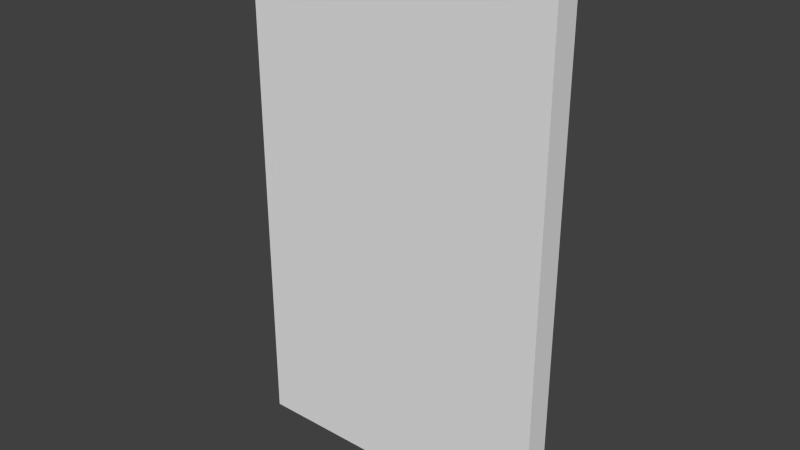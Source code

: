 # Source: SilverLight.blend  (saved by Blender 2.76.0; exported with 4.5.12 LTS)
import bpy
from mathutils import Matrix  # noqa: F401  (used for matrix-valued properties, if any)

bpy.ops.wm.read_factory_settings(use_empty=True)
scene = bpy.context.scene
scene.name = 'Scene'

# ---- collections
col_collection_1 = bpy.data.collections.new('Collection 1'); scene.collection.children.link(col_collection_1)

# ---- world
world_world = bpy.data.worlds.new('World'); scene.world = world_world
world_world.color = (0.05088, 0.05088, 0.05088)
world_world.use_sun_shadow = False
world_world.sun_shadow_jitter_overblur = 0.0
world_world.cycles.sampling_method = 'MANUAL'
world_world.cycles.sample_map_resolution = 256

# ---- meshes
me_cube_009 = bpy.data.meshes.new('Cube.009')
me_cube_009.from_pydata([(-0.8907, 0.4, 0.3093), (-0.8907, 0.4, 3.691), (-0.8907, 0.6, 0.3093), (-0.8907, 0.6, 3.691), (0.8907, 0.4, 0.3093), (0.8907, 0.4, 3.691), (0.8907, 0.6, 0.3093), (0.8907, 0.6, 3.691), (-1.2, 0.4, 0.0), (-1.2, 0.4, 4.0), (-1.2, 0.6, 4.0), (-1.2, 0.6, 0.0), (1.2, 0.6, 4.0), (1.2, 0.6, 0.0), (1.2, 0.4, 4.0), (1.2, 0.4, 0.0)], [], [(9, 10, 11, 8), (3, 7, 6, 2), (12, 14, 15, 13), (5, 1, 0, 4), (8, 11, 13, 15), (14, 12, 10, 9), (0, 1, 9, 8), (3, 2, 11, 10), (7, 3, 10, 12), (6, 7, 12, 13), (2, 6, 13, 11), (5, 4, 15, 14), (1, 5, 14, 9), (4, 0, 8, 15)])
me_cube_009.use_remesh_preserve_volume = False
me_cube_009.use_remesh_preserve_attributes = False
me_cube_009.use_mirror_vertex_groups = False
me_cube_009.update()
me_cube_008 = bpy.data.meshes.new('Cube.008')
me_cube_008.from_pydata([(-0.8, 0.8, 3.8), (0.8, 0.2, 0.2), (0.8, 0.2, 3.8), (0.8, 0.8, 0.2), (0.8, 0.8, 3.8), (-1.0, 1.0, 0.1), (1.0, 1.0, 0.1), (1.0, 0.0, 0.1), (-1.0, 0.0, 3.9), (1.0, 1.0, 3.9), (-1.0, 1.0, 0.0), (1.0, 1.0, 0.0), (-1.0, 0.0, 4.0), (-1.0, 1.0, 4.0), (1.0, 0.0, 4.0), (-0.8, 0.2, 0.2), (-0.8, 0.2, 3.8), (-0.8, 0.8, 0.2), (-1.0, 0.0, 0.1), (1.0, 0.0, 3.9), (-1.0, 1.0, 3.9), (-1.0, 0.0, 0.0), (1.0, 0.0, 0.0), (1.0, 1.0, 4.0)], [], [(4, 2, 1, 3), (3, 1, 7, 6), (5, 6, 11, 10), (16, 0, 17, 15), (0, 4, 3, 17), (2, 16, 15, 1), (1, 15, 18, 7), (2, 4, 9, 19), (6, 7, 22, 11), (15, 17, 5, 18), (17, 3, 6, 5), (19, 9, 23, 14), (0, 16, 8, 20), (16, 2, 19, 8), (4, 0, 20, 9), (18, 5, 10, 21), (7, 18, 21, 22), (20, 8, 12, 13), (8, 19, 14, 12), (9, 20, 13, 23), (21, 10, 11, 22), (14, 23, 13, 12)])
me_cube_008.polygons.foreach_set('use_smooth', [True] * 22)
_k = set([(0, 4), (0, 16), (1, 3), (1, 15), (2, 4), (2, 16), (3, 17), (5, 6), (5, 18), (6, 7), (7, 18), (8, 19), (8, 20), (9, 19), (9, 20), (15, 17)])
me_cube_008.attributes.new('sharp_edge', 'BOOLEAN', 'EDGE').data.foreach_set('value', [ (min(e.vertices), max(e.vertices)) in _k for e in me_cube_008.edges])
_uv = me_cube_008.uv_layers.new(name='UVMap')
_uv.uv.foreach_set('vector', [0.454, 0.6209, 0.3598, 0.6209, 0.3598, 0.05549, 0.454, 0.05549, 0.454, 0.05549, 0.3598, 0.05549, 0.3284, 0.02037, 0.4854, 0.02037, 0.6561, 0.9953, 0.6561, 0.6812, 0.6718, 0.6812, 0.6718, 0.9953, 0.6204, 0.6209, 0.5262, 0.6209, 0.5262, 0.05549, 0.6204, 0.05549, 0.05549, 0.9639, 0.05549, 0.7126, 0.6209, 0.7126, 0.6209, 0.9639, 0.2874, 0.621, 0.03609, 0.621, 0.03629, 0.0555, 0.2876, 0.05559, 0.2876, 0.05559, 0.03629, 0.0555, 0.004886, 0.02037, 0.319, 0.02048, 0.3598, 0.6209, 0.454, 0.6209, 0.4854, 0.6561, 0.3284, 0.6561, 0.4854, 0.02037, 0.3284, 0.02037, 0.3284, 0.004662, 0.4854, 0.004662, 0.6204, 0.05549, 0.5262, 0.05549, 0.4947, 0.02037, 0.6518, 0.02037, 0.6209, 0.9639, 0.6209, 0.7126, 0.6561, 0.6812, 0.6561, 0.9953, 0.3284, 0.6561, 0.4854, 0.6561, 0.4854, 0.6718, 0.3284, 0.6718, 0.5262, 0.6209, 0.6204, 0.6209, 0.6518, 0.6561, 0.4947, 0.6561, 0.03609, 0.621, 0.2874, 0.621, 0.3188, 0.6562, 0.004667, 0.6561, 0.05549, 0.7126, 0.05549, 0.9639, 0.02037, 0.9953, 0.02037, 0.6812, 0.6518, 0.02037, 0.4947, 0.02037, 0.4947, 0.004662, 0.6518, 0.004662, 0.319, 0.02048, 0.004886, 0.02037, 0.004891, 0.004662, 0.319, 0.00477, 0.4947, 0.6561, 0.6518, 0.6561, 0.6518, 0.6718, 0.4947, 0.6718, 0.004667, 0.6561, 0.3188, 0.6562, 0.3188, 0.6719, 0.004662, 0.6718, 0.02037, 0.6812, 0.02037, 0.9953, 0.004662, 0.9953, 0.004662, 0.6812, 0.6611, 0.3281, 0.6611, 0.1711, 0.9753, 0.1711, 0.9753, 0.3281, 0.9753, 0.004662, 0.9753, 0.1617, 0.6611, 0.1617, 0.6611, 0.004662])
me_cube_008.use_remesh_preserve_volume = False
me_cube_008.use_remesh_preserve_attributes = False
me_cube_008.use_mirror_vertex_groups = False
me_cube_008.update()
me_cube_006 = bpy.data.meshes.new('Cube.006')
me_cube_006.from_pydata([(-0.5, -0.5, -0.1), (-0.5, -0.5, 1.192e-07), (-0.5, 0.5, -0.1), (-0.5, 0.5, 1.192e-07), (0.5, -0.5, -0.1), (0.5, -0.5, 1.192e-07), (0.5, 0.5, -0.1), (0.5, 0.5, 1.192e-07)], [], [(1, 3, 2, 0), (3, 7, 6, 2), (7, 5, 4, 6), (5, 1, 0, 4), (0, 2, 6, 4), (5, 7, 3, 1)])
_uv = me_cube_006.uv_layers.new(name='UVMap')
_uv.uv.foreach_set('vector', [0.007205, 0.5072, 0.4928, 0.5072, 0.4928, 0.5558, 0.007205, 0.5558, 0.007205, 0.5702, 0.4928, 0.5702, 0.4928, 0.6187, 0.007205, 0.6187, 0.4928, 0.6817, 0.007205, 0.6817, 0.007205, 0.6331, 0.4928, 0.6331, 0.4928, 0.7447, 0.007205, 0.7447, 0.007205, 0.6961, 0.4928, 0.6961, 0.007205, 0.4928, 0.007205, 0.007205, 0.4928, 0.007205, 0.4928, 0.4928, 0.9928, 0.007205, 0.9928, 0.4928, 0.5072, 0.4928, 0.5072, 0.007205])
me_cube_006.use_remesh_preserve_volume = False
me_cube_006.use_remesh_preserve_attributes = False
me_cube_006.use_mirror_vertex_groups = False
me_cube_006.update()
me_cube_005 = bpy.data.meshes.new('Cube.005')
me_cube_005.from_pydata([(-1.2, 0.3, -4.47e-08), (-1.2, 0.3, 4.0), (-1.2, 0.7, -4.47e-08), (-1.2, 0.7, 4.0), (1.2, 0.3, -4.47e-08), (1.2, 0.3, 4.0), (1.2, 0.7, -4.47e-08), (1.2, 0.7, 4.0)], [], [(1, 3, 2, 0), (3, 7, 6, 2), (7, 5, 4, 6), (5, 1, 0, 4), (0, 2, 6, 4), (5, 7, 3, 1)])
_uv = me_cube_005.uv_layers.new(name='UVMap')
_uv.uv.foreach_set('vector', [0.9089, 0.6761, 0.8421, 0.6761, 0.8421, 0.008109, 0.9089, 0.008109, 0.8259, 0.6761, 0.4251, 0.6761, 0.4251, 0.008109, 0.8259, 0.008109, 0.9919, 0.6761, 0.9251, 0.6761, 0.9251, 0.008109, 0.9919, 0.008109, 0.4089, 0.6761, 0.008109, 0.6761, 0.008109, 0.008109, 0.4089, 0.008109, 0.008109, 0.7591, 0.008109, 0.6923, 0.4089, 0.6923, 0.4089, 0.7591, 0.4089, 0.7753, 0.4089, 0.8421, 0.008109, 0.8421, 0.008109, 0.7753])
me_cube_005.use_remesh_preserve_volume = False
me_cube_005.use_remesh_preserve_attributes = False
me_cube_005.use_mirror_vertex_groups = False
me_cube_005.update()
me_cylinder = bpy.data.meshes.new('Cylinder')
me_cylinder.from_pydata([(4.002e-08, 0.28, 0.0), (4.002e-08, 0.28, 1.4), (0.05463, 0.2746, 0.0), (0.05463, 0.2746, 1.4), (0.1072, 0.2587, 0.0), (0.1072, 0.2587, 1.4), (0.1556, 0.2328, 0.0), (0.1556, 0.2328, 1.4), (0.198, 0.198, 0.0), (0.198, 0.198, 1.4), (0.2328, 0.1556, 0.0), (0.2328, 0.1556, 1.4), (0.2587, 0.1072, 0.0), (0.2587, 0.1072, 1.4), (0.2746, 0.05463, 0.0), (0.2746, 0.05463, 1.4), (0.28, 2.46e-07, 0.0), (0.28, 2.46e-07, 1.4), (0.2746, -0.05463, 0.0), (0.2746, -0.05463, 1.4), (0.2587, -0.1072, 0.0), (0.2587, -0.1072, 1.4), (0.2328, -0.1556, 0.0), (0.2328, -0.1556, 1.4), (0.198, -0.198, 0.0), (0.198, -0.198, 1.4), (0.1556, -0.2328, 0.0), (0.1556, -0.2328, 1.4), (0.1072, -0.2587, 0.0), (0.1072, -0.2587, 1.4), (0.05463, -0.2746, 0.0), (0.05463, -0.2746, 1.4), (-5.122e-08, -0.28, 0.0), (-5.122e-08, -0.28, 1.4), (-0.05463, -0.2746, 0.0), (-0.05463, -0.2746, 1.4), (-0.1072, -0.2587, 0.0), (-0.1072, -0.2587, 1.4), (-0.1556, -0.2328, 0.0), (-0.1556, -0.2328, 1.4), (-0.198, -0.198, 0.0), (-0.198, -0.198, 1.4), (-0.2328, -0.1556, 0.0), (-0.2328, -0.1556, 1.4), (-0.2587, -0.1072, 0.0), (-0.2587, -0.1072, 1.4), (-0.2746, -0.05462, 0.0), (-0.2746, -0.05462, 1.4), (-0.28, 4.952e-07, 0.0), (-0.28, 4.952e-07, 1.4), (-0.2746, 0.05463, 0.0), (-0.2746, 0.05463, 1.4), (-0.2587, 0.1072, 0.0), (-0.2587, 0.1072, 1.4), (-0.2328, 0.1556, 0.0), (-0.2328, 0.1556, 1.4), (-0.198, 0.198, 0.0), (-0.198, 0.198, 1.4), (-0.1556, 0.2328, 0.0), (-0.1556, 0.2328, 1.4), (-0.1072, 0.2587, 0.0), (-0.1072, 0.2587, 1.4), (-0.05462, 0.2746, 0.0), (-0.05462, 0.2746, 1.4), (0.1249, -0.6277, 2.021), (0.147, -0.3548, 2.735), (6.24e-08, 1.0, 1.0), (0.2449, -0.5913, 2.021), (0.1951, 0.9808, 1.0), (0.3827, 0.9239, 1.0), (0.3556, -0.5321, 2.021), (0.5556, 0.8315, 1.0), (0.2133, -0.3193, 2.735), (0.7071, 0.7071, 1.0), (0.4525, -0.4525, 2.021), (0.8315, 0.5556, 1.0), (0.9239, 0.3827, 1.0), (0.5321, -0.3556, 2.021), (0.9808, 0.1951, 1.0), (0.2715, -0.2715, 2.735), (1.0, 3.996e-07, 1.0), (7.201e-08, 3.753e-07, 3.011), (0.9808, -0.1951, 1.0), (0.5913, -0.2449, 2.021), (0.9239, -0.3827, 1.0), (0.8315, -0.5556, 1.0), (0.6277, -0.1249, 2.021), (0.7071, -0.7071, 1.0), (0.3193, -0.2133, 2.735), (0.5556, -0.8315, 1.0), (0.64, 4.767e-07, 2.021), (0.3827, -0.9239, 1.0), (0.1951, -0.9808, 1.0), (0.6277, 0.1249, 2.021), (-2.634e-07, -1.0, 1.0), (0.3548, -0.1469, 2.735), (-0.1951, -0.9808, 1.0), (0.5913, 0.2449, 2.021), (-0.3827, -0.9239, 1.0), (-0.5556, -0.8315, 1.0), (0.5321, 0.3556, 2.021), (-0.7071, -0.7071, 1.0), (0.3766, -0.07491, 2.735), (-0.8315, -0.5556, 1.0), (0.4525, 0.4525, 2.021), (-0.9239, -0.3827, 1.0), (-0.9808, -0.1951, 1.0), (0.3556, 0.5321, 2.021), (-1.0, 1.29e-06, 1.0), (0.384, 5.224e-07, 2.735), (-0.9808, 0.1951, 1.0), (0.2449, 0.5913, 2.021), (-0.9239, 0.3827, 1.0), (-0.8315, 0.5556, 1.0), (0.1249, 0.6277, 2.021), (-0.7071, 0.7071, 1.0), (0.3766, 0.07492, 2.735), (-0.5556, 0.8315, 1.0), (9.86e-08, 0.64, 2.021), (-0.3827, 0.9239, 1.0), (0.07491, -0.3766, 2.735), (-0.1951, 0.9808, 1.0), (-1.099e-07, -0.64, 2.021), (9.86e-08, 4.284e-07, 3.221), (-0.1249, -0.6277, 2.021), (0.3548, 0.147, 2.735), (-0.2449, -0.5913, 2.021), (-0.3556, -0.5321, 2.021), (0.3193, 0.2133, 2.735), (-0.4525, -0.4525, 2.021), (-0.5321, -0.3556, 2.021), (0.2715, 0.2715, 2.735), (-0.5913, -0.2449, 2.021), (-0.6277, -0.1249, 2.021), (0.2133, 0.3193, 2.735), (-0.64, 1.046e-06, 2.021), (-0.6277, 0.1249, 2.021), (0.147, 0.3548, 2.735), (-0.5913, 0.2449, 2.021), (-0.5321, 0.3556, 2.021), (0.07491, 0.3766, 2.735), (-0.4525, 0.4525, 2.021), (-0.3556, 0.5321, 2.021), (1.153e-07, 0.384, 2.735), (-0.2449, 0.5913, 2.021), (-0.1249, 0.6277, 2.021), (-9.856e-09, -0.384, 2.735), (1.153e-07, 4.934e-07, 3.375), (-0.07491, -0.3766, 2.735), (-0.147, -0.3548, 2.735), (-0.2133, -0.3193, 2.735), (-0.2715, -0.2715, 2.735), (-0.3193, -0.2133, 2.735), (-0.3548, -0.1469, 2.735), (-0.3766, -0.07491, 2.735), (-0.384, 8.642e-07, 2.735), (-0.3766, 0.07492, 2.735), (-0.3548, 0.147, 2.735), (-0.3193, 0.2133, 2.735), (-0.2715, 0.2715, 2.735), (-0.2133, 0.3193, 2.735), (-0.1469, 0.3548, 2.735), (-0.07491, 0.3766, 2.735), (0.1642, -0.8254, 1.51), (0.322, -0.7775, 1.51), (0.4675, -0.6997, 1.51), (0.5951, -0.5951, 1.51), (0.6997, -0.4675, 1.51), (0.7775, -0.322, 1.51), (0.8254, -0.1642, 1.51), (0.8415, 4.332e-07, 1.51), (0.8254, 0.1642, 1.51), (0.7775, 0.322, 1.51), (0.6997, 0.4675, 1.51), (0.5951, 0.5951, 1.51), (0.4675, 0.6997, 1.51), (0.322, 0.7775, 1.51), (0.1642, 0.8254, 1.51), (8.134e-08, 0.8415, 1.51), (-1.929e-07, -0.8415, 1.51), (8.134e-08, 3.697e-07, 3.088), (-0.1642, -0.8254, 1.51), (-0.322, -0.7775, 1.51), (-0.4675, -0.6997, 1.51), (-0.5951, -0.5951, 1.51), (-0.6997, -0.4675, 1.51), (-0.7775, -0.322, 1.51), (-0.8254, -0.1642, 1.51), (-0.8415, 1.182e-06, 1.51), (-0.8254, 0.1642, 1.51), (-0.7775, 0.322, 1.51), (-0.6997, 0.4675, 1.51), (-0.5951, 0.5951, 1.51), (-0.4675, 0.6997, 1.51), (-0.322, 0.7775, 1.51), (-0.1642, 0.8254, 1.51), (0.1962, -0.4736, 2.428), (0.2848, -0.4263, 2.428), (0.3625, -0.3625, 2.428), (0.4263, -0.2848, 2.428), (0.4736, -0.1962, 2.428), (0.5028, -0.1, 2.428), (0.5127, 4.991e-07, 2.428), (0.5028, 0.1, 2.428), (0.1, -0.5028, 2.428), (0.4736, 0.1962, 2.428), (0.4263, 0.2848, 2.428), (0.3625, 0.3625, 2.428), (0.2848, 0.4263, 2.428), (0.1962, 0.4736, 2.428), (0.1, 0.5028, 2.428), (1.06e-07, 0.5127, 2.428), (-6.105e-08, -0.5127, 2.428), (1.06e-07, 4.604e-07, 3.283), (-0.1, -0.5028, 2.428), (-0.1962, -0.4736, 2.428), (-0.2848, -0.4263, 2.428), (-0.3625, -0.3625, 2.428), (-0.4263, -0.2848, 2.428), (-0.4736, -0.1962, 2.428), (-0.5028, -0.1, 2.428), (-0.5127, 9.554e-07, 2.428), (-0.5028, 0.1, 2.428), (-0.4736, 0.1962, 2.428), (-0.4263, 0.2848, 2.428), (-0.3625, 0.3625, 2.428), (-0.2848, 0.4263, 2.428), (-0.1962, 0.4736, 2.428), (-0.1, 0.5028, 2.428)], [], [(0, 1, 3, 2), (2, 3, 5, 4), (4, 5, 7, 6), (6, 7, 9, 8), (8, 9, 11, 10), (10, 11, 13, 12), (12, 13, 15, 14), (14, 15, 17, 16), (16, 17, 19, 18), (18, 19, 21, 20), (20, 21, 23, 22), (22, 23, 25, 24), (24, 25, 27, 26), (26, 27, 29, 28), (28, 29, 31, 30), (30, 31, 33, 32), (32, 33, 35, 34), (34, 35, 37, 36), (36, 37, 39, 38), (38, 39, 41, 40), (40, 41, 43, 42), (42, 43, 45, 44), (44, 45, 47, 46), (46, 47, 49, 48), (48, 49, 51, 50), (50, 51, 53, 52), (52, 53, 55, 54), (54, 55, 57, 56), (56, 57, 59, 58), (58, 59, 61, 60), (3, 1, 63, 61, 59, 57, 55, 53, 51, 49, 47, 45, 43, 41, 39, 37, 35, 33, 31, 29, 27, 25, 23, 21, 19, 17, 15, 13, 11, 9, 7, 5), (62, 63, 1, 0), (60, 61, 63, 62), (0, 2, 4, 6, 8, 10, 12, 14, 16, 18, 20, 22, 24, 26, 28, 30, 32, 34, 36, 38, 40, 42, 44, 46, 48, 50, 52, 54, 56, 58, 60, 62), (119, 81, 121), (66, 81, 68), (86, 123, 83), (109, 147, 102), (117, 81, 119), (90, 123, 86), (116, 147, 109), (115, 81, 117), (93, 123, 90), (113, 81, 115), (125, 147, 116), (112, 81, 113), (97, 123, 93), (110, 81, 112), (100, 123, 97), (108, 81, 110), (128, 147, 125), (106, 81, 108), (104, 123, 100), (105, 81, 106), (131, 147, 128), (107, 123, 104), (103, 81, 105), (101, 81, 103), (111, 123, 107), (134, 147, 131), (99, 81, 101), (114, 123, 111), (98, 81, 99), (137, 147, 134), (96, 81, 98), (118, 123, 114), (94, 81, 96), (130, 123, 132), (92, 81, 94), (140, 147, 137), (91, 81, 92), (132, 123, 133), (89, 81, 91), (143, 147, 140), (133, 123, 135), (87, 81, 89), (85, 81, 87), (135, 123, 136), (151, 147, 152), (84, 81, 85), (136, 123, 138), (82, 81, 84), (152, 147, 153), (80, 81, 82), (138, 123, 139), (78, 81, 80), (139, 123, 141), (76, 81, 78), (153, 147, 154), (75, 81, 76), (141, 123, 142), (73, 81, 75), (154, 147, 155), (142, 123, 144), (71, 81, 73), (69, 81, 71), (145, 123, 118), (127, 123, 129), (155, 147, 156), (144, 123, 145), (129, 123, 130), (121, 81, 66), (68, 81, 69), (66, 68, 69, 71, 73, 75, 76, 78, 80, 82, 84, 85, 87, 89, 91, 92, 94, 96, 98, 99, 101, 103, 105, 106, 108, 110, 112, 113, 115, 117, 119, 121), (83, 123, 77), (156, 147, 157), (77, 123, 74), (74, 123, 70), (157, 147, 158), (70, 123, 67), (158, 147, 159), (67, 123, 64), (64, 123, 122), (159, 147, 160), (122, 123, 124), (160, 147, 161), (124, 123, 126), (126, 123, 127), (162, 147, 143), (149, 147, 150), (129, 130, 132, 133, 135, 136, 138, 139, 141, 142, 144, 145, 118, 114, 111, 107, 104, 100, 97, 93, 90, 86, 83, 77, 74, 70, 67, 64, 122, 124, 126, 127), (161, 147, 162), (150, 147, 151), (102, 147, 95), (95, 147, 88), (88, 147, 79), (79, 147, 72), (72, 147, 65), (65, 147, 120), (120, 147, 146), (146, 147, 148), (148, 147, 149), (151, 152, 153, 154, 155, 156, 157, 158, 159, 160, 161, 162, 143, 140, 137, 134, 131, 128, 125, 116, 109, 102, 95, 88, 79, 72, 65, 120, 146, 148, 149, 150), (169, 180, 168), (170, 180, 169), (171, 180, 170), (172, 180, 171), (173, 180, 172), (174, 180, 173), (175, 180, 174), (176, 180, 175), (177, 180, 176), (178, 180, 177), (185, 180, 186), (186, 180, 187), (187, 180, 188), (188, 180, 189), (189, 180, 190), (190, 180, 191), (191, 180, 192), (192, 180, 193), (193, 180, 194), (195, 180, 178), (183, 180, 184), (194, 180, 195), (184, 180, 185), (168, 180, 167), (167, 180, 166), (166, 180, 165), (165, 180, 164), (164, 180, 163), (163, 180, 179), (179, 180, 181), (181, 180, 182), (182, 180, 183), (184, 185, 186, 187, 188, 189, 190, 191, 192, 193, 194, 195, 178, 177, 176, 175, 174, 173, 172, 171, 170, 169, 168, 167, 166, 165, 164, 163, 179, 181, 182, 183), (202, 213, 201), (203, 213, 202), (205, 213, 203), (206, 213, 205), (207, 213, 206), (208, 213, 207), (209, 213, 208), (210, 213, 209), (211, 213, 210), (217, 213, 218), (218, 213, 219), (219, 213, 220), (220, 213, 221), (221, 213, 222), (222, 213, 223), (223, 213, 224), (224, 213, 225), (225, 213, 226), (226, 213, 227), (228, 213, 211), (215, 213, 216), (227, 213, 228), (216, 213, 217), (201, 213, 200), (200, 213, 199), (199, 213, 198), (198, 213, 197), (197, 213, 196), (196, 213, 204), (204, 213, 212), (212, 213, 214), (214, 213, 215), (217, 218, 219, 220, 221, 222, 223, 224, 225, 226, 227, 228, 211, 210, 209, 208, 207, 206, 205, 203, 202, 201, 200, 199, 198, 197, 196, 204, 212, 214, 215, 216)])
_uv = me_cylinder.uv_layers.new(name='UVMap')
_uv.uv.foreach_set('vector', [0.6796, 0.6551, 0.6796, 0.8511, 0.6719, 0.8511, 0.6719, 0.6551, 0.6719, 0.6551, 0.6719, 0.8511, 0.6642, 0.8511, 0.6642, 0.6551, 0.6642, 0.6551, 0.6642, 0.8511, 0.6565, 0.8511, 0.6565, 0.6551, 0.6565, 0.6551, 0.6565, 0.8511, 0.6488, 0.8511, 0.6488, 0.6551, 0.6488, 0.6551, 0.6488, 0.8511, 0.6411, 0.8511, 0.6411, 0.6551, 0.6411, 0.6551, 0.6411, 0.8511, 0.6334, 0.8511, 0.6334, 0.6551, 0.6334, 0.6551, 0.6334, 0.8511, 0.6258, 0.8511, 0.6258, 0.6551, 0.6258, 0.6551, 0.6258, 0.8511, 0.6181, 0.8511, 0.6181, 0.6551, 0.6181, 0.6551, 0.6181, 0.8511, 0.6104, 0.8511, 0.6104, 0.6551, 0.6104, 0.6551, 0.6104, 0.8511, 0.6027, 0.8511, 0.6027, 0.6551, 0.6027, 0.6551, 0.6027, 0.8511, 0.595, 0.8511, 0.595, 0.6551, 0.595, 0.6551, 0.595, 0.8511, 0.5873, 0.8511, 0.5873, 0.6551, 0.5873, 0.6551, 0.5873, 0.8511, 0.5796, 0.8511, 0.5796, 0.6551, 0.5796, 0.6551, 0.5796, 0.8511, 0.572, 0.8511, 0.572, 0.6551, 0.572, 0.6551, 0.572, 0.8511, 0.5643, 0.8511, 0.5643, 0.6551, 0.5643, 0.6551, 0.5643, 0.8511, 0.5566, 0.8511, 0.5566, 0.6551, 0.5566, 0.6551, 0.5566, 0.8511, 0.5489, 0.8511, 0.5489, 0.6551, 0.5489, 0.6551, 0.5489, 0.8511, 0.5412, 0.8511, 0.5412, 0.6551, 0.5412, 0.6551, 0.5412, 0.8511, 0.5335, 0.8511, 0.5335, 0.6551, 0.7795, 0.6551, 0.7795, 0.8511, 0.7718, 0.8511, 0.7718, 0.6551, 0.7718, 0.6551, 0.7718, 0.8511, 0.7641, 0.8511, 0.7641, 0.6551, 0.7641, 0.6551, 0.7641, 0.8511, 0.7564, 0.8511, 0.7564, 0.6551, 0.7564, 0.6551, 0.7564, 0.8511, 0.7487, 0.8511, 0.7487, 0.6551, 0.7487, 0.6551, 0.7487, 0.8511, 0.741, 0.8511, 0.741, 0.6551, 0.741, 0.6551, 0.741, 0.8511, 0.7333, 0.8511, 0.7333, 0.6551, 0.7333, 0.6551, 0.7333, 0.8511, 0.7257, 0.8511, 0.7257, 0.6551, 0.7257, 0.6551, 0.7257, 0.8511, 0.718, 0.8511, 0.718, 0.6551, 0.718, 0.6551, 0.718, 0.8511, 0.7103, 0.8511, 0.7103, 0.6551, 0.7103, 0.6551, 0.7103, 0.8511, 0.7026, 0.8511, 0.7026, 0.6551, 0.7026, 0.6551, 0.7026, 0.8511, 0.6949, 0.8511, 0.6949, 0.6551, 0.4912, 0.6544, 0.4927, 0.662, 0.4927, 0.6696, 0.4912, 0.6772, 0.4883, 0.6843, 0.484, 0.6907, 0.4785, 0.6961, 0.4722, 0.7004, 0.4651, 0.7033, 0.4575, 0.7048, 0.4498, 0.7048, 0.4423, 0.7033, 0.4352, 0.7004, 0.4288, 0.6961, 0.4234, 0.6907, 0.4191, 0.6843, 0.4162, 0.6772, 0.4147, 0.6696, 0.4147, 0.662, 0.4162, 0.6544, 0.4191, 0.6473, 0.4234, 0.6409, 0.4288, 0.6355, 0.4352, 0.6312, 0.4423, 0.6283, 0.4498, 0.6268, 0.4575, 0.6268, 0.4651, 0.6283, 0.4722, 0.6312, 0.4785, 0.6355, 0.484, 0.6409, 0.4883, 0.6473, 0.6872, 0.6551, 0.6872, 0.8511, 0.6796, 0.8511, 0.6796, 0.6551, 0.6949, 0.6551, 0.6949, 0.8511, 0.6872, 0.8511, 0.6872, 0.6551, 0.484, 0.7438, 0.4883, 0.7501, 0.4912, 0.7572, 0.4927, 0.7648, 0.4927, 0.7725, 0.4912, 0.78, 0.4883, 0.7871, 0.484, 0.7935, 0.4785, 0.7989, 0.4722, 0.8032, 0.4651, 0.8061, 0.4575, 0.8076, 0.4498, 0.8076, 0.4423, 0.8061, 0.4352, 0.8032, 0.4288, 0.7989, 0.4234, 0.7935, 0.4191, 0.7871, 0.4162, 0.78, 0.4147, 0.7725, 0.4147, 0.7648, 0.4162, 0.7572, 0.4191, 0.7501, 0.4234, 0.7438, 0.4288, 0.7383, 0.4352, 0.7341, 0.4423, 0.7311, 0.4498, 0.7296, 0.4575, 0.7296, 0.4651, 0.7311, 0.4722, 0.7341, 0.4785, 0.7383, 0.51, 0.08583, 0.3081, 0.3268, 0.4882, 0.06914, 0.4651, 0.05441, 0.3081, 0.3268, 0.4407, 0.04175, 0.1311, 0.6395, 0.1994, 0.8172, 0.115, 0.6465, 0.5969, 0.8843, 0.6379, 0.9804, 0.5874, 0.8889, 0.5303, 0.1044, 0.3081, 0.3268, 0.51, 0.08583, 0.1478, 0.6339, 0.1994, 0.8172, 0.1311, 0.6395, 0.6068, 0.8807, 0.6379, 0.9804, 0.5969, 0.8843, 0.5488, 0.1246, 0.3081, 0.3268, 0.5303, 0.1044, 0.1649, 0.63, 0.1994, 0.8172, 0.1478, 0.6339, 0.5655, 0.1464, 0.3081, 0.3268, 0.5488, 0.1246, 0.617, 0.878, 0.6379, 0.9804, 0.6068, 0.8807, 0.5803, 0.1695, 0.3081, 0.3268, 0.5655, 0.1464, 0.1823, 0.6276, 0.1994, 0.8172, 0.1649, 0.63, 0.593, 0.1938, 0.3081, 0.3268, 0.5803, 0.1695, 0.1998, 0.6268, 0.1994, 0.8172, 0.1823, 0.6276, 0.6035, 0.2192, 0.3081, 0.3268, 0.593, 0.1938, 0.6274, 0.8764, 0.6379, 0.9804, 0.617, 0.878, 0.6117, 0.2454, 0.3081, 0.3268, 0.6035, 0.2192, 0.2174, 0.6276, 0.1994, 0.8172, 0.1998, 0.6268, 0.6177, 0.2722, 0.3081, 0.3268, 0.6117, 0.2454, 0.6379, 0.8759, 0.6379, 0.9804, 0.6274, 0.8764, 0.2348, 0.6301, 0.1994, 0.8172, 0.2174, 0.6276, 0.6213, 0.2994, 0.3081, 0.3268, 0.6177, 0.2722, 0.6225, 0.3268, 0.3081, 0.3268, 0.6213, 0.2994, 0.2519, 0.6341, 0.1994, 0.8172, 0.2348, 0.6301, 0.6485, 0.8764, 0.6379, 0.9804, 0.6379, 0.8759, 0.02285, 0.1945, 0.3081, 0.3268, 0.0124, 0.2198, 0.2685, 0.6397, 0.1994, 0.8172, 0.2519, 0.6341, 0.03548, 0.1701, 0.3081, 0.3268, 0.02285, 0.1945, 0.6589, 0.878, 0.6379, 0.9804, 0.6485, 0.8764, 0.05019, 0.1469, 0.3081, 0.3268, 0.03548, 0.1701, 0.2846, 0.6469, 0.1994, 0.8172, 0.2685, 0.6397, 0.06686, 0.1251, 0.3081, 0.3268, 0.05019, 0.1469, 0.3891, 0.7997, 0.1994, 0.8172, 0.3866, 0.7823, 0.08537, 0.1048, 0.3081, 0.3268, 0.06686, 0.1251, 0.6691, 0.8807, 0.6379, 0.9804, 0.6589, 0.878, 0.1056, 0.08627, 0.3081, 0.3268, 0.08537, 0.1048, 0.3866, 0.7823, 0.1994, 0.8172, 0.3826, 0.7652, 0.1273, 0.06953, 0.3081, 0.3268, 0.1056, 0.08627, 0.679, 0.8843, 0.6379, 0.9804, 0.6691, 0.8807, 0.3826, 0.7652, 0.1994, 0.8172, 0.377, 0.7485, 0.1505, 0.05475, 0.3081, 0.3268, 0.1273, 0.06953, 0.1748, 0.04204, 0.3081, 0.3268, 0.1505, 0.05475, 0.377, 0.7485, 0.1994, 0.8172, 0.37, 0.7324, 0.7423, 0.985, 0.6379, 0.9804, 0.7423, 0.9744, 0.2001, 0.0315, 0.3081, 0.3268, 0.1748, 0.04204, 0.37, 0.7324, 0.1994, 0.8172, 0.3614, 0.7171, 0.2263, 0.02321, 0.3081, 0.3268, 0.2001, 0.0315, 0.7423, 0.9744, 0.6379, 0.9804, 0.7411, 0.9639, 0.2531, 0.01724, 0.3081, 0.3268, 0.2263, 0.02321, 0.3614, 0.7171, 0.1994, 0.8172, 0.3515, 0.7026, 0.2803, 0.01363, 0.3081, 0.3268, 0.2531, 0.01724, 0.3515, 0.7026, 0.1994, 0.8172, 0.3403, 0.689, 0.3077, 0.0124, 0.3081, 0.3268, 0.2803, 0.01363, 0.7411, 0.9639, 0.6379, 0.9804, 0.7389, 0.9536, 0.3351, 0.01357, 0.3081, 0.3268, 0.3077, 0.0124, 0.3403, 0.689, 0.1994, 0.8172, 0.3279, 0.6766, 0.3624, 0.01712, 0.3081, 0.3268, 0.3351, 0.01357, 0.7389, 0.9536, 0.6379, 0.9804, 0.7357, 0.9436, 0.3279, 0.6766, 0.1994, 0.8172, 0.3144, 0.6654, 0.3892, 0.02304, 0.3081, 0.3268, 0.3624, 0.01712, 0.4153, 0.03127, 0.3081, 0.3268, 0.3892, 0.02304, 0.2999, 0.6554, 0.1994, 0.8172, 0.2846, 0.6469, 0.01648, 0.7644, 0.1994, 0.8172, 0.0124, 0.7815, 0.7357, 0.9436, 0.6379, 0.9804, 0.7315, 0.9339, 0.3144, 0.6654, 0.1994, 0.8172, 0.2999, 0.6554, 0.3899, 0.8172, 0.1994, 0.8172, 0.3891, 0.7997, 0.4882, 0.06914, 0.3081, 0.3268, 0.4651, 0.05441, 0.4407, 0.04175, 0.3081, 0.3268, 0.4153, 0.03127, 0.6069, 0.3675, 0.6322, 0.357, 0.6591, 0.3516, 0.6866, 0.3516, 0.7135, 0.357, 0.7389, 0.3675, 0.7617, 0.3827, 0.7811, 0.4021, 0.7964, 0.4249, 0.8069, 0.4503, 0.8122, 0.4772, 0.8122, 0.5047, 0.8069, 0.5316, 0.7964, 0.5569, 0.7811, 0.5798, 0.7617, 0.5992, 0.7389, 0.6144, 0.7135, 0.6249, 0.6866, 0.6303, 0.6591, 0.6303, 0.6322, 0.6249, 0.6069, 0.6144, 0.584, 0.5992, 0.5646, 0.5798, 0.5494, 0.5569, 0.5389, 0.5316, 0.5335, 0.5047, 0.5335, 0.4772, 0.5389, 0.4503, 0.5494, 0.4249, 0.5646, 0.4021, 0.584, 0.3827, 0.115, 0.6465, 0.1994, 0.8172, 0.09963, 0.655, 0.7315, 0.9339, 0.6379, 0.9804, 0.7264, 0.9247, 0.09963, 0.655, 0.1994, 0.8172, 0.08511, 0.6649, 0.08511, 0.6649, 0.1994, 0.8172, 0.07156, 0.6761, 0.7264, 0.9247, 0.6379, 0.9804, 0.7203, 0.9161, 0.07156, 0.6761, 0.1994, 0.8172, 0.05911, 0.6885, 0.7203, 0.9161, 0.6379, 0.9804, 0.7134, 0.9081, 0.05911, 0.6885, 0.1994, 0.8172, 0.04784, 0.702, 0.04784, 0.702, 0.1994, 0.8172, 0.03787, 0.7164, 0.7134, 0.9081, 0.6379, 0.9804, 0.7058, 0.9009, 0.03787, 0.7164, 0.1994, 0.8172, 0.02927, 0.7318, 0.7058, 0.9009, 0.6379, 0.9804, 0.6974, 0.8945, 0.02927, 0.7318, 0.1994, 0.8172, 0.02212, 0.7478, 0.02212, 0.7478, 0.1994, 0.8172, 0.01648, 0.7644, 0.6884, 0.8889, 0.6379, 0.9804, 0.679, 0.8843, 0.5347, 0.9639, 0.6379, 0.9804, 0.5336, 0.9744, 0.8366, 0.675, 0.8512, 0.6652, 0.8674, 0.6585, 0.8847, 0.6551, 0.9022, 0.6551, 0.9194, 0.6585, 0.9357, 0.6652, 0.9503, 0.675, 0.9627, 0.6874, 0.9725, 0.702, 0.9792, 0.7182, 0.9826, 0.7355, 0.9826, 0.753, 0.9792, 0.7703, 0.9725, 0.7865, 0.9627, 0.8011, 0.9503, 0.8135, 0.9357, 0.8233, 0.9194, 0.83, 0.9022, 0.8334, 0.8847, 0.8334, 0.8674, 0.83, 0.8512, 0.8233, 0.8366, 0.8135, 0.8242, 0.8011, 0.8144, 0.7865, 0.8077, 0.7703, 0.8043, 0.753, 0.8043, 0.7355, 0.8077, 0.7182, 0.8144, 0.702, 0.8242, 0.6874, 0.6974, 0.8945, 0.6379, 0.9804, 0.6884, 0.8889, 0.5336, 0.9744, 0.6379, 0.9804, 0.5335, 0.985, 0.5874, 0.8889, 0.6379, 0.9804, 0.5785, 0.8945, 0.5785, 0.8945, 0.6379, 0.9804, 0.5701, 0.9009, 0.5701, 0.9009, 0.6379, 0.9804, 0.5624, 0.9081, 0.5624, 0.9081, 0.6379, 0.9804, 0.5555, 0.9161, 0.5555, 0.9161, 0.6379, 0.9804, 0.5495, 0.9247, 0.5495, 0.9247, 0.6379, 0.9804, 0.5443, 0.9339, 0.5443, 0.9339, 0.6379, 0.9804, 0.5401, 0.9436, 0.5401, 0.9436, 0.6379, 0.9804, 0.5369, 0.9536, 0.5369, 0.9536, 0.6379, 0.9804, 0.5347, 0.9639, 0.8652, 0.5254, 0.8749, 0.5213, 0.8852, 0.5193, 0.8958, 0.5193, 0.9061, 0.5213, 0.9159, 0.5254, 0.9246, 0.5312, 0.9321, 0.5387, 0.9379, 0.5474, 0.942, 0.5572, 0.944, 0.5675, 0.944, 0.578, 0.942, 0.5884, 0.9379, 0.5981, 0.9321, 0.6069, 0.9246, 0.6143, 0.9159, 0.6202, 0.9061, 0.6242, 0.8958, 0.6263, 0.8852, 0.6263, 0.8749, 0.6242, 0.8652, 0.6202, 0.8564, 0.6143, 0.849, 0.6069, 0.8431, 0.5981, 0.8391, 0.5884, 0.837, 0.578, 0.837, 0.5675, 0.8391, 0.5572, 0.8431, 0.5474, 0.849, 0.5387, 0.8564, 0.5312, 0.1685, 0.3683, 0.2583, 0.602, 0.1473, 0.3776, 0.1904, 0.361, 0.2583, 0.602, 0.1685, 0.3683, 0.2129, 0.3558, 0.2583, 0.602, 0.1904, 0.361, 0.2358, 0.3526, 0.2583, 0.602, 0.2129, 0.3558, 0.2588, 0.3516, 0.2583, 0.602, 0.2358, 0.3526, 0.2819, 0.3527, 0.2583, 0.602, 0.2588, 0.3516, 0.3048, 0.3559, 0.2583, 0.602, 0.2819, 0.3527, 0.3273, 0.3613, 0.2583, 0.602, 0.3048, 0.3559, 0.3492, 0.3686, 0.2583, 0.602, 0.3273, 0.3613, 0.3703, 0.378, 0.2583, 0.602, 0.3492, 0.3686, 0.5077, 0.5789, 0.2583, 0.602, 0.5045, 0.556, 0.5045, 0.556, 0.2583, 0.602, 0.4992, 0.5336, 0.4992, 0.5336, 0.2583, 0.602, 0.4919, 0.5116, 0.4919, 0.5116, 0.2583, 0.602, 0.4825, 0.4905, 0.4825, 0.4905, 0.2583, 0.602, 0.4713, 0.4703, 0.4713, 0.4703, 0.2583, 0.602, 0.4583, 0.4513, 0.4583, 0.4513, 0.2583, 0.602, 0.4435, 0.4335, 0.4435, 0.4335, 0.2583, 0.602, 0.4272, 0.4171, 0.4272, 0.4171, 0.2583, 0.602, 0.4095, 0.4024, 0.3904, 0.3893, 0.2583, 0.602, 0.3703, 0.378, 0.01777, 0.5326, 0.2583, 0.602, 0.0124, 0.5551, 0.4095, 0.4024, 0.2583, 0.602, 0.3904, 0.3893, 0.5087, 0.602, 0.2583, 0.602, 0.5077, 0.5789, 0.1473, 0.3776, 0.2583, 0.602, 0.1271, 0.3888, 0.1271, 0.3888, 0.2583, 0.602, 0.108, 0.4018, 0.108, 0.4018, 0.2583, 0.602, 0.0902, 0.4165, 0.0902, 0.4165, 0.2583, 0.602, 0.07382, 0.4327, 0.07382, 0.4327, 0.2583, 0.602, 0.05901, 0.4505, 0.05901, 0.4505, 0.2583, 0.602, 0.0459, 0.4695, 0.0459, 0.4695, 0.2583, 0.602, 0.03459, 0.4896, 0.03459, 0.4896, 0.2583, 0.602, 0.02519, 0.5107, 0.02519, 0.5107, 0.2583, 0.602, 0.01777, 0.5326, 0.6518, 0.09545, 0.6606, 0.07411, 0.6734, 0.05491, 0.6898, 0.03858, 0.709, 0.02574, 0.7303, 0.0169, 0.753, 0.0124, 0.7761, 0.0124, 0.7987, 0.0169, 0.8201, 0.02574, 0.8393, 0.03858, 0.8556, 0.05491, 0.8684, 0.07411, 0.8773, 0.09545, 0.8818, 0.1181, 0.8818, 0.1412, 0.8773, 0.1639, 0.8684, 0.1852, 0.8556, 0.2044, 0.8393, 0.2207, 0.8201, 0.2336, 0.7987, 0.2424, 0.7761, 0.2469, 0.753, 0.2469, 0.7303, 0.2424, 0.709, 0.2336, 0.6898, 0.2207, 0.6734, 0.2044, 0.6606, 0.1852, 0.6518, 0.1639, 0.6473, 0.1412, 0.6473, 0.1181, 0.2066, 0.9764, 0.1518, 0.8481, 0.2192, 0.9702, 0.1934, 0.9813, 0.1518, 0.8481, 0.2066, 0.9764, 0.1797, 0.9848, 0.1518, 0.8481, 0.1934, 0.9813, 0.1658, 0.9869, 0.1518, 0.8481, 0.1797, 0.9848, 0.1518, 0.9876, 0.1518, 0.8481, 0.1658, 0.9869, 0.1377, 0.9869, 0.1518, 0.8481, 0.1518, 0.9876, 0.1238, 0.9848, 0.1518, 0.8481, 0.1377, 0.9869, 0.1102, 0.9813, 0.1518, 0.8481, 0.1238, 0.9848, 0.09699, 0.9764, 0.1518, 0.8481, 0.1102, 0.9813, 0.0124, 0.842, 0.1518, 0.8481, 0.01249, 0.8561, 0.01249, 0.8561, 0.1518, 0.8481, 0.01401, 0.8701, 0.01401, 0.8701, 0.1518, 0.8481, 0.01692, 0.8838, 0.01692, 0.8838, 0.1518, 0.8481, 0.02121, 0.8972, 0.02121, 0.8972, 0.1518, 0.8481, 0.02682, 0.9101, 0.02682, 0.9101, 0.1518, 0.8481, 0.03371, 0.9224, 0.03371, 0.9224, 0.1518, 0.8481, 0.04179, 0.9339, 0.04179, 0.9339, 0.1518, 0.8481, 0.051, 0.9446, 0.051, 0.9446, 0.1518, 0.8481, 0.06123, 0.9542, 0.06123, 0.9542, 0.1518, 0.8481, 0.07238, 0.9628, 0.08434, 0.9702, 0.1518, 0.8481, 0.09699, 0.9764, 0.2896, 0.8701, 0.1518, 0.8481, 0.2911, 0.8561, 0.07238, 0.9628, 0.1518, 0.8481, 0.08434, 0.9702, 0.2911, 0.8561, 0.1518, 0.8481, 0.2912, 0.842, 0.2192, 0.9702, 0.1518, 0.8481, 0.2312, 0.9628, 0.2312, 0.9628, 0.1518, 0.8481, 0.2423, 0.9542, 0.2423, 0.9542, 0.1518, 0.8481, 0.2526, 0.9446, 0.2526, 0.9446, 0.1518, 0.8481, 0.2618, 0.9339, 0.2618, 0.9339, 0.1518, 0.8481, 0.2699, 0.9224, 0.2699, 0.9224, 0.1518, 0.8481, 0.2767, 0.9101, 0.2767, 0.9101, 0.1518, 0.8481, 0.2824, 0.8972, 0.2824, 0.8972, 0.1518, 0.8481, 0.2866, 0.8838, 0.2866, 0.8838, 0.1518, 0.8481, 0.2896, 0.8701, 0.8629, 0.4785, 0.853, 0.4686, 0.8451, 0.4569, 0.8398, 0.4439, 0.837, 0.4301, 0.837, 0.416, 0.8398, 0.4022, 0.8451, 0.3892, 0.853, 0.3775, 0.8629, 0.3676, 0.8746, 0.3597, 0.8876, 0.3544, 0.9014, 0.3516, 0.9155, 0.3516, 0.9293, 0.3544, 0.9423, 0.3597, 0.954, 0.3676, 0.9639, 0.3775, 0.9717, 0.3892, 0.9771, 0.4022, 0.9799, 0.416, 0.9799, 0.4301, 0.9771, 0.4439, 0.9717, 0.4569, 0.9639, 0.4686, 0.954, 0.4785, 0.9423, 0.4863, 0.9293, 0.4917, 0.9155, 0.4945, 0.9014, 0.4945, 0.8876, 0.4917, 0.8746, 0.4863])
me_cylinder.use_remesh_preserve_volume = False
me_cylinder.use_remesh_preserve_attributes = False
me_cylinder.use_mirror_vertex_groups = False
me_cylinder.update()
me_cube_004 = bpy.data.meshes.new('Cube.004')
me_cube_004.from_pydata([(-0.9046, 0.3835, 0.09542), (-0.9047, 0.3835, 3.905), (-0.9046, 0.6165, 0.09542), (-0.9047, 0.6165, 3.905), (0.9046, 0.3835, 0.09542), (0.9047, 0.3835, 3.905), (0.9046, 0.6165, 0.09542), (0.9047, 0.6165, 3.905), (-0.9047, 0.3835, 2.095), (-0.9047, 0.6165, 2.095), (0.9047, 0.6165, 2.095), (0.9047, 0.3835, 2.095), (-0.4287, 0.6165, 3.905), (0.4287, 0.6165, 3.905), (0.238, 0.6165, 0.09534), (-0.238, 0.6165, 0.09534), (0.4287, 0.3835, 3.905), (-0.4287, 0.3835, 3.905), (-0.238, 0.3835, 0.09534), (0.238, 0.3835, 0.09534), (-0.238, 0.3835, 1.905), (0.238, 0.3835, 1.905), (0.238, 0.6165, 1.905), (-0.238, 0.6165, 1.905), (-0.9046, 0.3835, 1.905), (-1.0, 0.3, 4.0), (0.2379, 0.6165, 3.905), (1.0, 0.7, 4.0), (-0.2379, 0.3835, 3.905), (-1.0, 0.7, 4.0), (-0.9046, 0.6165, 1.905), (0.9046, 0.6165, 1.905), (1.0, 0.3, 4.0), (0.9046, 0.3835, 1.905), (-0.2379, 0.6165, 3.905), (0.2379, 0.3835, 2.095), (0.4287, 0.3835, 2.095), (-0.2379, 0.6165, 2.095), (-0.4287, 0.6165, 2.095), (0.4288, 0.6165, 0.09542), (-0.4288, 0.6165, 0.09542), (0.2379, 0.3835, 3.905), (-0.4288, 0.3835, 0.09542), (0.4288, 0.3835, 0.09542), (-0.2379, 0.3835, 2.095), (-0.4287, 0.3835, 2.095), (0.2379, 0.6165, 2.095), (0.4287, 0.6165, 2.095), (-1.0, 0.7, 2.0), (-1.0, 0.7, 0.0), (1.0, 0.7, 2.0), (1.0, 0.7, 0.0), (-0.3333, 0.7, 0.0), (1.0, 0.3, 2.0), (1.0, 0.3, 0.0), (0.3333, 0.3, 0.0), (-1.0, 0.3, 0.0), (-1.0, 0.3, 2.0), (-0.3333, 0.7, 4.0), (0.3333, 0.3, 2.0), (0.4288, 0.3835, 1.905), (-0.3333, 0.7, 2.0), (-0.4288, 0.6165, 1.905), (0.3333, 0.7, 4.0), (0.3333, 0.7, 0.0), (0.3333, 0.3, 4.0), (-0.3333, 0.3, 4.0), (-0.3333, 0.3, 0.0), (1.2, 0.7, 2.0), (-0.3333, 0.3, 2.0), (-0.4288, 0.3835, 1.905), (0.3333, 0.7, 2.0), (0.4288, 0.6165, 1.905), (1.2, 0.7, 0.0), (1.2, 0.7, 4.0), (1.2, 0.3, 4.0), (1.2, 0.3, 2.0), (1.2, 0.3, 0.0), (-1.2, 0.3, 2.0), (-1.2, 0.3, 4.0), (-1.2, 0.7, 4.0), (-1.2, 0.7, 2.0), (-1.2, 0.7, 0.0), (-1.2, 0.3, 0.0)], [], [(25, 29, 80, 79), (34, 26, 41, 28), (32, 53, 76, 75), (13, 7, 5, 16), (55, 64, 51, 54), (66, 58, 29, 25), (47, 13, 16, 36), (53, 54, 77, 76), (10, 11, 5, 7), (56, 57, 78, 83), (36, 11, 10, 47), (44, 35, 46, 37), (19, 21, 22, 14), (14, 15, 18, 19), (32, 27, 63, 65), (65, 63, 58, 66), (56, 49, 52, 67), (67, 52, 64, 55), (18, 15, 23, 20), (30, 24, 0, 2), (40, 2, 0, 42), (42, 70, 62, 40), (8, 1, 25, 57), (7, 13, 63, 27), (1, 17, 66, 25), (3, 9, 48, 29), (10, 7, 27, 50), (5, 11, 53, 32), (11, 36, 59, 53), (9, 38, 61, 48), (12, 3, 29, 58), (15, 14, 64, 52), (16, 5, 32, 65), (19, 18, 67, 55), (45, 8, 57, 69), (20, 21, 59, 69), (47, 10, 50, 71), (22, 23, 61, 71), (38, 12, 58, 61), (13, 47, 71, 63), (36, 16, 65, 59), (17, 45, 69, 66), (21, 19, 55, 59), (18, 20, 69, 67), (23, 15, 52, 61), (14, 22, 71, 64), (30, 2, 49, 48), (6, 31, 50, 51), (2, 40, 52, 49), (33, 4, 54, 53), (4, 43, 55, 54), (0, 24, 57, 56), (60, 33, 53, 59), (62, 30, 48, 61), (26, 34, 58, 63), (39, 6, 51, 64), (28, 41, 65, 66), (42, 0, 56, 67), (24, 70, 69, 57), (35, 44, 69, 59), (31, 72, 71, 50), (37, 46, 71, 61), (34, 37, 61, 58), (46, 26, 63, 71), (41, 35, 59, 65), (44, 28, 66, 69), (43, 60, 59, 55), (70, 42, 67, 69), (40, 62, 61, 52), (72, 39, 64, 71), (37, 34, 28, 44), (8, 9, 3, 1), (17, 1, 3, 12), (38, 45, 17, 12), (38, 9, 8, 45), (43, 4, 6, 39), (6, 4, 33, 31), (43, 39, 72, 60), (60, 72, 31, 33), (20, 23, 22, 21), (62, 70, 24, 30), (46, 35, 41, 26), (68, 76, 77, 73), (74, 75, 76, 68), (54, 51, 73, 77), (27, 32, 75, 74), (51, 50, 68, 73), (50, 27, 74, 68), (78, 81, 82, 83), (79, 80, 81, 78), (29, 48, 81, 80), (48, 49, 82, 81), (57, 25, 79, 78), (49, 56, 83, 82)])
me_cube_004.polygons.foreach_set('use_smooth', [True] * 94)
_k = set([(0, 24), (0, 42), (0, 56), (1, 8), (1, 17), (1, 25), (2, 30), (2, 40), (2, 49), (3, 9), (3, 12), (3, 29), (4, 33), (4, 43), (4, 54), (5, 11), (5, 16), (5, 32), (6, 31), (6, 39), (6, 51), (7, 10), (7, 13), (7, 27), (8, 45), (8, 57), (9, 38), (9, 48), (10, 47), (10, 50), (11, 36), (11, 53), (12, 38), (12, 58), (13, 47), (13, 63), (14, 15), (14, 22), (14, 64), (15, 23), (15, 52), (16, 36), (16, 65), (17, 45), (17, 66), (18, 19), (18, 20), (18, 67), (19, 21), (19, 55), (20, 21), (20, 69), (21, 59), (22, 23), (22, 71), (23, 61), (24, 57), (24, 70), (26, 34), (26, 46), (26, 63), (28, 41), (28, 44), (28, 66), (30, 48), (30, 62), (31, 50), (31, 72), (33, 53), (33, 60), (34, 37), (34, 58), (35, 41), (35, 44), (35, 59), (36, 59), (37, 46), (37, 61), (38, 61), (39, 64), (39, 72), (40, 52), (40, 62), (41, 65), (42, 67), (42, 70), (43, 55), (43, 60), (44, 69), (45, 69), (46, 71), (47, 71), (59, 60), (61, 62), (69, 70), (71, 72)])
me_cube_004.attributes.new('sharp_edge', 'BOOLEAN', 'EDGE').data.foreach_set('value', [ (min(e.vertices), max(e.vertices)) in _k for e in me_cube_004.edges])
_uv = me_cube_004.uv_layers.new(name='UVMap')
_uv.uv.foreach_set('vector', [0.3158, 0.6726, 0.3158, 0.7274, 0.2883, 0.7274, 0.2883, 0.6726, 0.2883, 0.3939, 0.2883, 0.3286, 0.3203, 0.3286, 0.3203, 0.3939, 0.8904, 0.375, 0.8904, 0.1007, 0.9179, 0.1007, 0.9179, 0.375, 0.1007, 0.394, 0.1007, 0.3287, 0.1327, 0.3287, 0.1327, 0.394, 0.6862, 0.07015, 0.6862, 0.0153, 0.7776, 0.0153, 0.7776, 0.07015, 0.4072, 0.6726, 0.4072, 0.7274, 0.3158, 0.7274, 0.3158, 0.6726, 0.1007, 0.6421, 0.1007, 0.394, 0.1327, 0.394, 0.1327, 0.6421, 0.815, 0.375, 0.815, 0.1007, 0.8425, 0.1007, 0.8425, 0.375, 0.1007, 0.08057, 0.1327, 0.08057, 0.1327, 0.3287, 0.1007, 0.3287, 0.7497, 0.4056, 0.7497, 0.6799, 0.7222, 0.6799, 0.7222, 0.4056, 0.1327, 0.0153, 0.1327, 0.08057, 0.1007, 0.08057, 0.1007, 0.0153, 0.3203, 0.0153, 0.3203, 0.08055, 0.2883, 0.08055, 0.2883, 0.0153, 0.2578, 0.08057, 0.2578, 0.3287, 0.2258, 0.3287, 0.2258, 0.08057, 0.2258, 0.08057, 0.2258, 0.0153, 0.2578, 0.0153, 0.2578, 0.08057, 0.59, 0.6726, 0.59, 0.7274, 0.4986, 0.7274, 0.4986, 0.6726, 0.4986, 0.6726, 0.4986, 0.7274, 0.4072, 0.7274, 0.4072, 0.6726, 0.5034, 0.07015, 0.5034, 0.0153, 0.5948, 0.0153, 0.5948, 0.07015, 0.5948, 0.07015, 0.5948, 0.0153, 0.6862, 0.0153, 0.6862, 0.07015, 0.2578, 0.6421, 0.2258, 0.6421, 0.2258, 0.394, 0.2578, 0.394, 0.3828, 0.2634, 0.3509, 0.2634, 0.3509, 0.0153, 0.3828, 0.0153, 0.3828, 0.5767, 0.3828, 0.642, 0.3509, 0.642, 0.3509, 0.5767, 0.3509, 0.5767, 0.3509, 0.3286, 0.3828, 0.3286, 0.3828, 0.5767, 0.9179, 0.4187, 0.9179, 0.6668, 0.9005, 0.6799, 0.9005, 0.4056, 0.2447, 0.8887, 0.1794, 0.8887, 0.1663, 0.8714, 0.2578, 0.8714, 0.3014, 0.902, 0.3667, 0.902, 0.3798, 0.9193, 0.2883, 0.9193, 0.7977, 0.6668, 0.7977, 0.4187, 0.815, 0.4056, 0.815, 0.6799, 0.0601, 0.6075, 0.0601, 0.8556, 0.04272, 0.8687, 0.04272, 0.5944, 0.8731, 0.3619, 0.8731, 0.1138, 0.8904, 0.1007, 0.8904, 0.375, 0.5543, 0.5058, 0.489, 0.5058, 0.476, 0.4884, 0.5674, 0.4884, 0.489, 0.4056, 0.5543, 0.4056, 0.5674, 0.423, 0.476, 0.423, 0.2447, 0.8408, 0.1794, 0.8408, 0.1663, 0.8234, 0.2578, 0.8234, 0.4234, 0.854, 0.4887, 0.854, 0.5018, 0.8714, 0.4104, 0.8714, 0.3014, 0.854, 0.3667, 0.854, 0.3798, 0.8714, 0.2883, 0.8714, 0.6107, 0.8714, 0.5454, 0.8714, 0.5324, 0.854, 0.6238, 0.854, 0.5543, 0.6365, 0.489, 0.6365, 0.476, 0.6191, 0.5674, 0.6191, 0.1794, 0.758, 0.2447, 0.758, 0.2578, 0.7754, 0.1663, 0.7754, 0.489, 0.5364, 0.5543, 0.5364, 0.5674, 0.5537, 0.476, 0.5537, 0.2447, 0.7274, 0.1794, 0.7274, 0.1663, 0.71, 0.2578, 0.71, 0.757, 0.7235, 0.757, 0.9716, 0.7396, 0.9847, 0.7396, 0.7104, 0.8731, 0.9716, 0.8731, 0.7235, 0.8904, 0.7104, 0.8904, 0.9847, 0.6917, 0.7235, 0.6917, 0.9716, 0.6743, 0.9847, 0.6743, 0.7104, 0.7876, 0.9716, 0.7876, 0.7235, 0.805, 0.7104, 0.805, 0.9847, 0.9485, 0.6668, 0.9485, 0.4187, 0.9658, 0.4056, 0.9658, 0.6799, 0.1327, 0.6857, 0.1327, 0.9338, 0.1153, 0.9469, 0.1153, 0.6727, 0.9485, 0.3619, 0.9485, 0.1138, 0.9658, 0.1007, 0.9658, 0.375, 0.6917, 0.4187, 0.6917, 0.6668, 0.6743, 0.6799, 0.6743, 0.4056, 0.6468, 0.3619, 0.6468, 0.1138, 0.6642, 0.1007, 0.6642, 0.375, 0.7671, 0.1138, 0.7671, 0.3619, 0.7497, 0.375, 0.7497, 0.1007, 0.5455, 0.758, 0.6107, 0.758, 0.6238, 0.7754, 0.5324, 0.7754, 0.7977, 0.3619, 0.7977, 0.1138, 0.815, 0.1007, 0.815, 0.375, 0.4887, 0.7754, 0.4234, 0.7754, 0.4104, 0.758, 0.5018, 0.758, 0.7671, 0.4187, 0.7671, 0.6668, 0.7497, 0.6799, 0.7497, 0.4056, 0.489, 0.471, 0.5543, 0.471, 0.5674, 0.4884, 0.476, 0.4884, 0.5543, 0.4404, 0.489, 0.4404, 0.476, 0.423, 0.5674, 0.423, 0.6107, 0.8234, 0.5455, 0.8234, 0.5324, 0.806, 0.6238, 0.806, 0.3014, 0.806, 0.3667, 0.806, 0.3798, 0.8234, 0.2883, 0.8234, 0.4234, 0.806, 0.4887, 0.806, 0.5018, 0.8234, 0.4104, 0.8234, 0.3667, 0.7754, 0.3014, 0.7754, 0.2883, 0.758, 0.3798, 0.758, 0.489, 0.6017, 0.5543, 0.6017, 0.5674, 0.6191, 0.476, 0.6191, 0.2447, 0.7928, 0.1794, 0.7928, 0.1663, 0.7754, 0.2578, 0.7754, 0.5543, 0.5711, 0.489, 0.5711, 0.476, 0.5537, 0.5674, 0.5537, 0.1794, 0.6927, 0.2447, 0.6927, 0.2578, 0.71, 0.1663, 0.71, 0.7222, 0.9716, 0.7222, 0.7235, 0.7396, 0.7104, 0.7396, 0.9847, 0.9078, 0.7235, 0.9078, 0.9716, 0.8904, 0.9847, 0.8904, 0.7104, 0.6569, 0.9716, 0.6569, 0.7235, 0.6743, 0.7104, 0.6743, 0.9847, 0.8224, 0.7235, 0.8224, 0.9716, 0.805, 0.9847, 0.805, 0.7104, 0.9832, 0.4187, 0.9832, 0.6668, 0.9658, 0.6799, 0.9658, 0.4056, 0.09791, 0.9338, 0.09791, 0.6857, 0.1153, 0.6727, 0.1153, 0.9469, 0.9832, 0.1138, 0.9832, 0.3619, 0.9658, 0.375, 0.9658, 0.1007, 0.6569, 0.6668, 0.6569, 0.4187, 0.6743, 0.4056, 0.6743, 0.6799, 0.2883, 0.642, 0.2883, 0.3939, 0.3203, 0.3939, 0.3203, 0.642, 0.1952, 0.6421, 0.1633, 0.6421, 0.1633, 0.394, 0.1952, 0.394, 0.1952, 0.3287, 0.1952, 0.394, 0.1633, 0.394, 0.1633, 0.3287, 0.1633, 0.08057, 0.1952, 0.08057, 0.1952, 0.3287, 0.1633, 0.3287, 0.1633, 0.08057, 0.1633, 0.0153, 0.1952, 0.0153, 0.1952, 0.08057, 0.4134, 0.642, 0.4134, 0.5767, 0.4454, 0.5767, 0.4454, 0.642, 0.4454, 0.5767, 0.4134, 0.5767, 0.4134, 0.3286, 0.4454, 0.3286, 0.4134, 0.0153, 0.4454, 0.0153, 0.4454, 0.2634, 0.4134, 0.2634, 0.4134, 0.2634, 0.4454, 0.2634, 0.4454, 0.3286, 0.4134, 0.3286, 0.2578, 0.394, 0.2258, 0.394, 0.2258, 0.3287, 0.2578, 0.3287, 0.3828, 0.3286, 0.3509, 0.3286, 0.3509, 0.2634, 0.3828, 0.2634, 0.2883, 0.08055, 0.3203, 0.08055, 0.3203, 0.3286, 0.2883, 0.3286, 0.6162, 0.375, 0.5614, 0.375, 0.5614, 0.1007, 0.6162, 0.1007, 0.5308, 0.375, 0.476, 0.375, 0.476, 0.1007, 0.5308, 0.1007, 0.7776, 0.07015, 0.7776, 0.0153, 0.8051, 0.0153, 0.8051, 0.07015, 0.59, 0.7274, 0.59, 0.6726, 0.6175, 0.6726, 0.6175, 0.7274, 0.7497, 0.1007, 0.7497, 0.375, 0.7222, 0.375, 0.7222, 0.1007, 0.04272, 0.5944, 0.04272, 0.8687, 0.0153, 0.8687, 0.0153, 0.5944, 0.07015, 0.2896, 0.0153, 0.2896, 0.0153, 0.0153, 0.07015, 0.0153, 0.07015, 0.5638, 0.0153, 0.5638, 0.0153, 0.2896, 0.07015, 0.2896, 0.815, 0.6799, 0.815, 0.4056, 0.8425, 0.4056, 0.8425, 0.6799, 0.6642, 0.375, 0.6642, 0.1007, 0.6917, 0.1007, 0.6917, 0.375, 0.9005, 0.4056, 0.9005, 0.6799, 0.8731, 0.6799, 0.8731, 0.4056, 0.5034, 0.0153, 0.5034, 0.07015, 0.476, 0.07015, 0.476, 0.0153])
me_cube_004.use_remesh_preserve_volume = False
me_cube_004.use_remesh_preserve_attributes = False
me_cube_004.use_mirror_vertex_groups = False
me_cube_004.update()
me_cube_003 = bpy.data.meshes.new('Cube.003')
me_cube_003.from_pydata([(-1.0, -1.0, 0.0), (-1.0, -1.0, 0.1), (-1.0, 1.0, 0.0), (-1.0, 1.0, 0.1), (1.0, -1.0, 0.0), (1.0, -1.0, 0.1), (1.0, 1.0, 0.0), (1.0, 1.0, 0.1), (-0.8, -0.8, 0.2), (-0.8, 0.8, 0.2), (0.8, 0.8, 0.2), (0.8, -0.8, 0.2), (1.0, -1.0, 4.0), (1.0, -1.0, 3.9), (1.0, 1.0, 4.0), (1.0, 1.0, 3.9), (-1.0, -1.0, 4.0), (-1.0, -1.0, 3.9), (-1.0, 1.0, 4.0), (-1.0, 1.0, 3.9), (0.8, -0.8, 3.8), (0.8, 0.8, 3.8), (-0.8, 0.8, 3.8), (-0.8, -0.8, 3.8)], [], [(1, 3, 2, 0), (3, 7, 6, 2), (7, 5, 4, 6), (5, 1, 0, 4), (0, 2, 6, 4), (7, 3, 9, 10), (5, 7, 10, 11), (3, 1, 8, 9), (1, 5, 11, 8), (13, 15, 14, 12), (15, 19, 18, 14), (19, 17, 16, 18), (17, 13, 12, 16), (12, 14, 18, 16), (19, 15, 21, 22), (17, 19, 22, 23), (15, 13, 20, 21), (13, 17, 23, 20), (11, 10, 21, 20), (9, 8, 23, 22), (8, 11, 20, 23), (10, 9, 22, 21)])
me_cube_003.polygons.foreach_set('use_smooth', [True] * 22)
_k = set([(1, 3), (1, 5), (3, 7), (5, 7), (8, 9), (8, 11), (9, 10), (10, 11), (13, 15), (13, 17), (15, 19), (17, 19), (20, 21), (20, 23), (21, 22), (22, 23)])
me_cube_003.attributes.new('sharp_edge', 'BOOLEAN', 'EDGE').data.foreach_set('value', [ (min(e.vertices), max(e.vertices)) in _k for e in me_cube_003.edges])
_uv = me_cube_003.uv_layers.new(name='UVMap')
_uv.uv.foreach_set('vector', [0.2381, 0.02335, 0.01214, 0.02327, 0.01214, 0.01197, 0.2381, 0.01205, 0.7381, 0.02327, 0.5121, 0.02327, 0.5121, 0.01197, 0.7381, 0.01197, 0.4881, 0.02327, 0.2621, 0.02327, 0.2621, 0.01197, 0.4881, 0.01197, 0.988, 0.02327, 0.762, 0.02327, 0.762, 0.01197, 0.988, 0.01197, 0.2621, 0.7419, 0.2621, 0.5159, 0.4881, 0.5159, 0.4881, 0.7419, 0.5121, 0.02327, 0.7381, 0.02327, 0.7155, 0.04854, 0.5347, 0.04854, 0.2621, 0.02327, 0.4881, 0.02327, 0.4655, 0.04854, 0.2847, 0.04854, 0.01214, 0.02327, 0.2381, 0.02335, 0.2155, 0.04861, 0.03473, 0.04855, 0.762, 0.02327, 0.988, 0.02327, 0.9654, 0.04854, 0.7846, 0.04854, 0.2621, 0.4806, 0.4881, 0.4806, 0.4881, 0.4919, 0.2621, 0.4919, 0.5121, 0.4806, 0.7381, 0.4806, 0.7381, 0.4919, 0.5121, 0.4919, 0.01198, 0.4806, 0.238, 0.4807, 0.238, 0.492, 0.01197, 0.4919, 0.762, 0.4806, 0.988, 0.4806, 0.988, 0.4919, 0.762, 0.4919, 0.7381, 0.5159, 0.7381, 0.7419, 0.5121, 0.7419, 0.5121, 0.5159, 0.7381, 0.4806, 0.5121, 0.4806, 0.5347, 0.4554, 0.7155, 0.4554, 0.238, 0.4807, 0.01198, 0.4806, 0.03459, 0.4554, 0.2154, 0.4554, 0.4881, 0.4806, 0.2621, 0.4806, 0.2847, 0.4554, 0.4655, 0.4554, 0.988, 0.4806, 0.762, 0.4806, 0.7846, 0.4554, 0.9654, 0.4554, 0.2847, 0.04854, 0.4655, 0.04854, 0.4655, 0.4554, 0.2847, 0.4554, 0.03473, 0.04855, 0.2155, 0.04861, 0.2154, 0.4554, 0.03459, 0.4554, 0.7846, 0.04854, 0.9654, 0.04854, 0.9654, 0.4554, 0.7846, 0.4554, 0.5347, 0.04854, 0.7155, 0.04854, 0.7155, 0.4554, 0.5347, 0.4554])
me_cube_003.use_remesh_preserve_volume = False
me_cube_003.use_remesh_preserve_attributes = False
me_cube_003.use_mirror_vertex_groups = False
me_cube_003.update()
me_cube_001 = bpy.data.meshes.new('Cube.001')
me_cube_001.from_pydata([(-0.8, 0.8, 3.8), (0.0, 0.8, 3.8), (0.8, -0.8, 0.2), (0.0, -0.8, 0.2), (-1.0, 1.0, 0.1), (1.0, 1.0, 0.1), (-0.2, -0.2, 0.1), (-0.2, -1.0, 0.1), (-1.0, 1.0, -7.451e-08), (-1.0, -0.2, -7.451e-08), (0.0, 1.0, -7.451e-08), (1.0, 0.0, -7.451e-08), (0.0, 0.8, 0.2), (-0.8, 0.8, 0.2), (1.0, -1.0, 3.9), (1.0, 5.96e-08, 3.9), (-5.96e-08, 1.0, 3.9), (-0.2, -0.2, 3.9), (-1.0, 1.0, 3.9), (1.0, 1.192e-07, 4.0), (-1.0, -0.2, 4.0), (0.8, 0.0, 3.8), (0.8, 0.0, 0.2), (0.8, -0.8, 3.8), (0.0, 1.0, 0.1), (0.0, -0.8, 3.8), (1.0, 0.0, 0.1), (1.0, 1.0, -7.451e-08), (-0.2, -1.0, 3.9), (-5.96e-08, 1.0, 4.0), (1.0, 1.0, 4.0), (-1.0, 1.0, 4.0), (-0.8, 0.0, 0.2), (0.0, 0.0, 0.2), (0.8, 0.8, 0.2), (0.0, 0.0, 3.8), (-0.8, 0.0, 3.8), (0.8, 0.8, 3.8), (-1.0, -0.2, 0.1), (1.0, -1.0, 0.1), (-0.2, -0.2, -7.451e-08), (-0.2, -1.0, -7.451e-08), (1.0, -1.0, -7.451e-08), (1.0, 1.0, 3.9), (-0.2, -1.0, 4.0), (1.0, -1.0, 4.0), (-1.0, -0.2, 3.9), (-0.2, -0.2, 4.0)], [], [(1, 0, 18, 16), (35, 36, 32, 33), (36, 0, 13, 32), (1, 37, 34, 12), (37, 21, 22, 34), (33, 32, 38, 6), (23, 21, 15, 14), (36, 35, 17, 46), (3, 33, 6, 7), (22, 21, 23, 2), (0, 1, 12, 13), (23, 25, 3, 2), (13, 12, 24, 4), (35, 33, 3, 25), (35, 25, 28, 17), (39, 7, 41, 42), (7, 6, 40, 41), (38, 4, 8, 9), (12, 34, 5, 24), (34, 22, 26, 5), (22, 2, 39, 26), (32, 13, 4, 38), (2, 3, 7, 39), (40, 10, 27, 11), (9, 8, 10, 40), (40, 11, 42, 41), (6, 38, 9, 40), (4, 24, 10, 8), (26, 39, 42, 11), (24, 5, 27, 10), (5, 26, 11, 27), (18, 46, 20, 31), (46, 17, 47, 20), (28, 14, 45, 44), (47, 19, 30, 29), (44, 45, 19, 47), (47, 29, 31, 20), (17, 28, 44, 47), (14, 15, 19, 45), (16, 18, 31, 29), (15, 43, 30, 19), (43, 16, 29, 30), (21, 37, 43, 15), (37, 1, 16, 43), (25, 23, 14, 28), (0, 36, 46, 18)])
me_cube_001.polygons.foreach_set('use_smooth', [True] * 46)
_k = set([(0, 1), (0, 36), (1, 37), (2, 3), (2, 22), (3, 33), (4, 24), (4, 38), (5, 24), (5, 26), (6, 7), (6, 38), (7, 39), (12, 13), (12, 34), (13, 32), (14, 15), (14, 28), (15, 43), (16, 18), (16, 43), (17, 28), (17, 46), (18, 46), (21, 23), (21, 37), (22, 34), (23, 25), (25, 35), (26, 39), (32, 33), (35, 36)])
me_cube_001.attributes.new('sharp_edge', 'BOOLEAN', 'EDGE').data.foreach_set('value', [ (min(e.vertices), max(e.vertices)) in _k for e in me_cube_001.edges])
_uv = me_cube_001.uv_layers.new(name='UVMap')
_uv.uv.foreach_set('vector', [0.125, 0.7001, 0.03612, 0.7001, 0.01389, 0.7249, 0.125, 0.7249, 0.6749, 0.45, 0.7638, 0.45, 0.7638, 0.04986, 0.6749, 0.04986, 0.2862, 0.7001, 0.3751, 0.7001, 0.3751, 0.2999, 0.2862, 0.2999, 0.125, 0.7001, 0.214, 0.7001, 0.214, 0.2999, 0.125, 0.2999, 0.45, 0.214, 0.45, 0.125, 0.04986, 0.125, 0.04986, 0.214, 0.6749, 0.04986, 0.7638, 0.04986, 0.786, 0.025, 0.6971, 0.025, 0.45, 0.03612, 0.45, 0.125, 0.4748, 0.125, 0.4748, 0.01389, 0.7638, 0.45, 0.6749, 0.45, 0.6971, 0.4748, 0.786, 0.4748, 0.8361, 0.04986, 0.925, 0.04986, 0.9027, 0.025, 0.8138, 0.025, 0.04986, 0.125, 0.45, 0.125, 0.45, 0.03612, 0.04986, 0.03612, 0.03612, 0.7001, 0.125, 0.7001, 0.125, 0.2999, 0.03612, 0.2999, 0.536, 0.45, 0.6249, 0.45, 0.6249, 0.04986, 0.536, 0.04986, 0.03612, 0.2999, 0.125, 0.2999, 0.125, 0.2751, 0.01389, 0.2751, 0.925, 0.45, 0.925, 0.04986, 0.8361, 0.04986, 0.8361, 0.45, 0.925, 0.45, 0.8361, 0.45, 0.8138, 0.4748, 0.9027, 0.4748, 0.5137, 0.025, 0.6471, 0.025, 0.6471, 0.01389, 0.5137, 0.01389, 0.8138, 0.025, 0.9027, 0.025, 0.9027, 0.01389, 0.8138, 0.01389, 0.264, 0.2751, 0.3973, 0.2751, 0.3973, 0.264, 0.264, 0.264, 0.125, 0.2999, 0.214, 0.2999, 0.2362, 0.2751, 0.125, 0.2751, 0.04986, 0.214, 0.04986, 0.125, 0.025, 0.125, 0.025, 0.2362, 0.04986, 0.125, 0.04986, 0.03612, 0.025, 0.01389, 0.025, 0.125, 0.2862, 0.2999, 0.3751, 0.2999, 0.3973, 0.2751, 0.264, 0.2751, 0.536, 0.04986, 0.6249, 0.04986, 0.6471, 0.025, 0.5137, 0.025, 0.1028, 0.8527, 0.125, 0.9861, 0.2362, 0.9861, 0.2362, 0.875, 0.01389, 0.8527, 0.01389, 0.9861, 0.125, 0.9861, 0.1028, 0.8527, 0.1028, 0.8527, 0.2362, 0.875, 0.2362, 0.7638, 0.1028, 0.7638, 0.6971, 0.025, 0.786, 0.025, 0.786, 0.01389, 0.6971, 0.01389, 0.01389, 0.2751, 0.125, 0.2751, 0.125, 0.264, 0.01389, 0.264, 0.025, 0.125, 0.025, 0.01389, 0.01389, 0.01389, 0.01389, 0.125, 0.125, 0.2751, 0.2362, 0.2751, 0.2362, 0.264, 0.125, 0.264, 0.025, 0.2362, 0.025, 0.125, 0.01389, 0.125, 0.01389, 0.2362, 0.3973, 0.7249, 0.264, 0.7249, 0.264, 0.736, 0.3973, 0.736, 0.786, 0.4748, 0.6971, 0.4748, 0.6971, 0.486, 0.786, 0.486, 0.6471, 0.4748, 0.5137, 0.4748, 0.5137, 0.486, 0.6471, 0.486, 0.6471, 0.6471, 0.6249, 0.5137, 0.5137, 0.5137, 0.5137, 0.6249, 0.736, 0.6471, 0.736, 0.5137, 0.6249, 0.5137, 0.6471, 0.6471, 0.6471, 0.6471, 0.5137, 0.6249, 0.5137, 0.736, 0.6471, 0.736, 0.9027, 0.4748, 0.8138, 0.4748, 0.8138, 0.486, 0.9027, 0.486, 0.4748, 0.01389, 0.4748, 0.125, 0.486, 0.125, 0.486, 0.01389, 0.125, 0.7249, 0.01389, 0.7249, 0.01389, 0.736, 0.125, 0.736, 0.4748, 0.125, 0.4748, 0.2362, 0.486, 0.2362, 0.486, 0.125, 0.2362, 0.7249, 0.125, 0.7249, 0.125, 0.736, 0.2362, 0.736, 0.45, 0.125, 0.45, 0.214, 0.4748, 0.2362, 0.4748, 0.125, 0.214, 0.7001, 0.125, 0.7001, 0.125, 0.7249, 0.2362, 0.7249, 0.6249, 0.45, 0.536, 0.45, 0.5137, 0.4748, 0.6471, 0.4748, 0.3751, 0.7001, 0.2862, 0.7001, 0.264, 0.7249, 0.3973, 0.7249])
me_cube_001.use_remesh_preserve_volume = False
me_cube_001.use_remesh_preserve_attributes = False
me_cube_001.use_mirror_vertex_groups = False
me_cube_001.update()
me_cube_002 = bpy.data.meshes.new('Cube.002')
me_cube_002.from_pydata([(-0.8, 0.8, 3.8), (0.8, 0.2, 0.2), (0.8, 0.2, 3.8), (0.8, 0.8, 0.2), (0.8, 0.8, 3.8), (-1.0, 1.0, 0.1), (1.0, 1.0, 0.1), (1.0, 0.0, 0.1), (-1.0, 0.0, 3.9), (1.0, 1.0, 3.9), (-1.0, 1.0, 0.0), (1.0, 1.0, 0.0), (-1.0, 0.0, 4.0), (-1.0, 1.0, 4.0), (1.0, 0.0, 4.0), (-0.8, 0.2, 0.2), (-0.8, 0.2, 3.8), (-0.8, 0.8, 0.2), (-1.0, 0.0, 0.1), (1.0, 0.0, 3.9), (-1.0, 1.0, 3.9), (-1.0, 0.0, 0.0), (1.0, 0.0, 0.0), (1.0, 1.0, 4.0)], [], [(4, 2, 1, 3), (3, 1, 7, 6), (5, 6, 11, 10), (16, 0, 17, 15), (0, 4, 3, 17), (2, 16, 15, 1), (1, 15, 18, 7), (2, 4, 9, 19), (6, 7, 22, 11), (15, 17, 5, 18), (17, 3, 6, 5), (19, 9, 23, 14), (0, 16, 8, 20), (16, 2, 19, 8), (4, 0, 20, 9), (18, 5, 10, 21), (7, 18, 21, 22), (20, 8, 12, 13), (8, 19, 14, 12), (9, 20, 13, 23), (21, 10, 11, 22), (14, 23, 13, 12)])
me_cube_002.polygons.foreach_set('use_smooth', [True] * 22)
_k = set([(0, 4), (0, 16), (1, 3), (1, 15), (2, 4), (2, 16), (3, 17), (5, 6), (5, 18), (6, 7), (7, 18), (8, 19), (8, 20), (9, 19), (9, 20), (15, 17)])
me_cube_002.attributes.new('sharp_edge', 'BOOLEAN', 'EDGE').data.foreach_set('value', [ (min(e.vertices), max(e.vertices)) in _k for e in me_cube_002.edges])
_uv = me_cube_002.uv_layers.new(name='UVMap')
_uv.uv.foreach_set('vector', [0.454, 0.6209, 0.3598, 0.6209, 0.3598, 0.05549, 0.454, 0.05549, 0.454, 0.05549, 0.3598, 0.05549, 0.3284, 0.02037, 0.4854, 0.02037, 0.6561, 0.9953, 0.6561, 0.6812, 0.6718, 0.6812, 0.6718, 0.9953, 0.6204, 0.6209, 0.5262, 0.6209, 0.5262, 0.05549, 0.6204, 0.05549, 0.05549, 0.9639, 0.05549, 0.7126, 0.6209, 0.7126, 0.6209, 0.9639, 0.2874, 0.621, 0.03609, 0.621, 0.03629, 0.0555, 0.2876, 0.05559, 0.2876, 0.05559, 0.03629, 0.0555, 0.004886, 0.02037, 0.319, 0.02048, 0.3598, 0.6209, 0.454, 0.6209, 0.4854, 0.6561, 0.3284, 0.6561, 0.4854, 0.02037, 0.3284, 0.02037, 0.3284, 0.004662, 0.4854, 0.004662, 0.6204, 0.05549, 0.5262, 0.05549, 0.4947, 0.02037, 0.6518, 0.02037, 0.6209, 0.9639, 0.6209, 0.7126, 0.6561, 0.6812, 0.6561, 0.9953, 0.3284, 0.6561, 0.4854, 0.6561, 0.4854, 0.6718, 0.3284, 0.6718, 0.5262, 0.6209, 0.6204, 0.6209, 0.6518, 0.6561, 0.4947, 0.6561, 0.03609, 0.621, 0.2874, 0.621, 0.3188, 0.6562, 0.004667, 0.6561, 0.05549, 0.7126, 0.05549, 0.9639, 0.02037, 0.9953, 0.02037, 0.6812, 0.6518, 0.02037, 0.4947, 0.02037, 0.4947, 0.004662, 0.6518, 0.004662, 0.319, 0.02048, 0.004886, 0.02037, 0.004891, 0.004662, 0.319, 0.00477, 0.4947, 0.6561, 0.6518, 0.6561, 0.6518, 0.6718, 0.4947, 0.6718, 0.004667, 0.6561, 0.3188, 0.6562, 0.3188, 0.6719, 0.004662, 0.6718, 0.02037, 0.6812, 0.02037, 0.9953, 0.004662, 0.9953, 0.004662, 0.6812, 0.6611, 0.3281, 0.6611, 0.1711, 0.9753, 0.1711, 0.9753, 0.3281, 0.9753, 0.004662, 0.9753, 0.1617, 0.6611, 0.1617, 0.6611, 0.004662])
me_cube_002.use_remesh_preserve_volume = False
me_cube_002.use_remesh_preserve_attributes = False
me_cube_002.use_mirror_vertex_groups = False
me_cube_002.update()

# ---- objects
ob_cube = bpy.data.objects.new('Cube', me_cube_009)
ob_wall_001 = bpy.data.objects.new('Wall.001', me_cube_008)
ob_tile = bpy.data.objects.new('Tile', me_cube_006)
ob_regular_wall = bpy.data.objects.new('Regular Wall', me_cube_005)
ob_tree = bpy.data.objects.new('Tree', me_cylinder)
ob_window = bpy.data.objects.new('Window', me_cube_004)
ob_pillar = bpy.data.objects.new('Pillar', me_cube_003)
ob_corner = bpy.data.objects.new('Corner', me_cube_001)
ob_wall = bpy.data.objects.new('Wall', me_cube_002)

# ---- transforms, parenting, visibility, modifiers, constraints
ob_cube.location = (0.0, 0.0, 0.0)
ob_cube.lineart.crease_threshold = 0.0
ob_wall_001.location = (2.0, 0.0, 0.0)
ob_wall_001.hide_render = True
ob_wall_001.lineart.crease_threshold = 0.0
ob_tile.location = (0.0, 0.0, 0.0)
ob_tile.hide_viewport = True
ob_tile.hide_render = True
ob_tile.lineart.crease_threshold = 0.0
ob_regular_wall.location = (0.0, 0.0, 0.0)
ob_regular_wall.hide_viewport = True
ob_regular_wall.hide_render = True
ob_regular_wall.lineart.crease_threshold = 0.0
ob_tree.location = (0.0, 0.0, 0.0)
ob_tree.hide_viewport = True
ob_tree.hide_render = True
ob_tree.lineart.crease_threshold = 0.0
ob_window.location = (0.0, 0.0, 0.0)
ob_window.hide_viewport = True
ob_window.hide_render = True
ob_window.lineart.crease_threshold = 0.0
ob_pillar.location = (0.0, 0.0, 0.0)
ob_pillar.hide_viewport = True
ob_pillar.hide_render = True
ob_pillar.lineart.crease_threshold = 0.0
ob_corner.location = (0.0, 0.0, 0.0)
ob_corner.hide_viewport = True
ob_corner.hide_render = True
ob_corner.lineart.crease_threshold = 0.0
ob_wall.location = (-2.0, 0.0, 0.0)
ob_wall.hide_render = True
ob_wall.lineart.crease_threshold = 0.0

# ---- collection membership
col_collection_1.objects.link(ob_cube)
col_collection_1.objects.link(ob_wall_001)
col_collection_1.objects.link(ob_tile)
col_collection_1.objects.link(ob_regular_wall)
col_collection_1.objects.link(ob_tree)
col_collection_1.objects.link(ob_window)
col_collection_1.objects.link(ob_pillar)
col_collection_1.objects.link(ob_corner)
col_collection_1.objects.link(ob_wall)

# ---- scene / render settings (as saved in the file)
scene.frame_start = 1; scene.frame_end = 250; scene.frame_set(1)
scene.render.engine = 'BLENDER_EEVEE_NEXT'
scene.render.resolution_percentage = 50
scene.render.dither_intensity = 0.0
scene.cycles.use_denoising = False
scene.cycles.samples = 10
scene.cycles.sampling_pattern = 'TABULATED_SOBOL'
scene.cycles.light_sampling_threshold = 0.0
scene.cycles.use_adaptive_sampling = False
scene.cycles.use_light_tree = False
scene.cycles.blur_glossy = 0.0
scene.cycles.pixel_filter_type = 'GAUSSIAN'
scene.cycles.sample_clamp_indirect = 0.0
scene.view_settings.view_transform = 'Standard'
bpy.context.view_layer.update()

# ---- added for rendering (the .blend has no active camera and no usable light): camera, sun
cam_auto = bpy.data.cameras.new('AutoCamera')
cam_auto.lens = 50.0
cam_auto.sensor_width = 36.0
cam_auto.clip_end = 1000.0
ob_auto_camera = bpy.data.objects.new('AutoCamera', cam_auto)
scene.collection.objects.link(ob_auto_camera)
ob_auto_camera.location = (4.31992, -4.6839, 5.45593)
ob_auto_camera.rotation_euler = (1.09748, -7.21219e-08, 0.694738)
scene.camera = ob_auto_camera
light_auto_sun = bpy.data.lights.new('AutoSun', 'SUN')
light_auto_sun.energy = 3.0
light_auto_sun.angle = 0.0523599
ob_auto_sun = bpy.data.objects.new('AutoSun', light_auto_sun)
scene.collection.objects.link(ob_auto_sun)
ob_auto_sun.rotation_euler = (0.872665, 0.174533, 0.523599)
bpy.context.view_layer.update()
